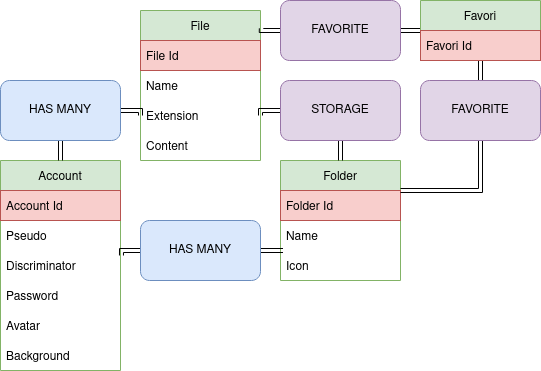

The diagram above was exported from draw.io. Its source (the exported page's mxGraphModel, read from the mxfile embedded in the PNG):
<mxGraphModel dx="1110" dy="527" grid="1" gridSize="10" guides="1" tooltips="1" connect="1" arrows="1" fold="1" page="1" pageScale="1" pageWidth="850" pageHeight="1100" background="#ffffff" math="0" shadow="0">
  <root>
    <mxCell id="0" />
    <mxCell id="1" parent="0" />
    <mxCell id="hjH652itacY236HKw7xN-1" value="Account" style="swimlane;fontStyle=0;childLayout=stackLayout;horizontal=1;startSize=30;horizontalStack=0;resizeParent=1;resizeParentMax=0;resizeLast=0;collapsible=1;marginBottom=0;fillColor=#d5e8d4;strokeColor=#82b366;" parent="1" vertex="1">
      <mxGeometry x="160" y="280" width="120" height="210" as="geometry" />
    </mxCell>
    <mxCell id="hjH652itacY236HKw7xN-2" value="Account Id" style="text;strokeColor=#b85450;fillColor=#f8cecc;align=left;verticalAlign=middle;spacingLeft=4;spacingRight=4;overflow=hidden;points=[[0,0.5],[1,0.5]];portConstraint=eastwest;rotatable=0;" parent="hjH652itacY236HKw7xN-1" vertex="1">
      <mxGeometry y="30" width="120" height="30" as="geometry" />
    </mxCell>
    <mxCell id="hjH652itacY236HKw7xN-3" value="Pseudo" style="text;strokeColor=none;fillColor=none;align=left;verticalAlign=middle;spacingLeft=4;spacingRight=4;overflow=hidden;points=[[0,0.5],[1,0.5]];portConstraint=eastwest;rotatable=0;" parent="hjH652itacY236HKw7xN-1" vertex="1">
      <mxGeometry y="60" width="120" height="30" as="geometry" />
    </mxCell>
    <mxCell id="hjH652itacY236HKw7xN-4" value="Discriminator" style="text;strokeColor=none;fillColor=none;align=left;verticalAlign=middle;spacingLeft=4;spacingRight=4;overflow=hidden;points=[[0,0.5],[1,0.5]];portConstraint=eastwest;rotatable=0;" parent="hjH652itacY236HKw7xN-1" vertex="1">
      <mxGeometry y="90" width="120" height="30" as="geometry" />
    </mxCell>
    <mxCell id="hjH652itacY236HKw7xN-5" value="Password" style="text;strokeColor=none;fillColor=none;align=left;verticalAlign=middle;spacingLeft=4;spacingRight=4;overflow=hidden;points=[[0,0.5],[1,0.5]];portConstraint=eastwest;rotatable=0;" parent="hjH652itacY236HKw7xN-1" vertex="1">
      <mxGeometry y="120" width="120" height="30" as="geometry" />
    </mxCell>
    <mxCell id="hjH652itacY236HKw7xN-6" value="Avatar" style="text;strokeColor=none;fillColor=none;align=left;verticalAlign=middle;spacingLeft=4;spacingRight=4;overflow=hidden;points=[[0,0.5],[1,0.5]];portConstraint=eastwest;rotatable=0;" parent="hjH652itacY236HKw7xN-1" vertex="1">
      <mxGeometry y="150" width="120" height="30" as="geometry" />
    </mxCell>
    <mxCell id="Yy0PRTWWWIZpoAaD_CUP-1" value="Background" style="text;strokeColor=none;fillColor=none;align=left;verticalAlign=middle;spacingLeft=4;spacingRight=4;overflow=hidden;points=[[0,0.5],[1,0.5]];portConstraint=eastwest;rotatable=0;" vertex="1" parent="hjH652itacY236HKw7xN-1">
      <mxGeometry y="180" width="120" height="30" as="geometry" />
    </mxCell>
    <mxCell id="hjH652itacY236HKw7xN-7" value="Folder" style="swimlane;fontStyle=0;childLayout=stackLayout;horizontal=1;startSize=30;horizontalStack=0;resizeParent=1;resizeParentMax=0;resizeLast=0;collapsible=1;marginBottom=0;fillColor=#d5e8d4;strokeColor=#82b366;" parent="1" vertex="1">
      <mxGeometry x="440" y="280" width="120" height="120" as="geometry" />
    </mxCell>
    <mxCell id="hjH652itacY236HKw7xN-8" value="Folder Id" style="text;strokeColor=#b85450;fillColor=#f8cecc;align=left;verticalAlign=middle;spacingLeft=4;spacingRight=4;overflow=hidden;points=[[0,0.5],[1,0.5]];portConstraint=eastwest;rotatable=0;" parent="hjH652itacY236HKw7xN-7" vertex="1">
      <mxGeometry y="30" width="120" height="30" as="geometry" />
    </mxCell>
    <mxCell id="hjH652itacY236HKw7xN-9" value="Name" style="text;strokeColor=none;fillColor=none;align=left;verticalAlign=middle;spacingLeft=4;spacingRight=4;overflow=hidden;points=[[0,0.5],[1,0.5]];portConstraint=eastwest;rotatable=0;" parent="hjH652itacY236HKw7xN-7" vertex="1">
      <mxGeometry y="60" width="120" height="30" as="geometry" />
    </mxCell>
    <mxCell id="hjH652itacY236HKw7xN-10" value="Icon" style="text;strokeColor=none;fillColor=none;align=left;verticalAlign=middle;spacingLeft=4;spacingRight=4;overflow=hidden;points=[[0,0.5],[1,0.5]];portConstraint=eastwest;rotatable=0;" parent="hjH652itacY236HKw7xN-7" vertex="1">
      <mxGeometry y="90" width="120" height="30" as="geometry" />
    </mxCell>
    <mxCell id="hjH652itacY236HKw7xN-11" value="File" style="swimlane;fontStyle=0;childLayout=stackLayout;horizontal=1;startSize=30;horizontalStack=0;resizeParent=1;resizeParentMax=0;resizeLast=0;collapsible=1;marginBottom=0;fillColor=#d5e8d4;strokeColor=#82b366;" parent="1" vertex="1">
      <mxGeometry x="300" y="130" width="120" height="150" as="geometry" />
    </mxCell>
    <mxCell id="hjH652itacY236HKw7xN-12" value="File Id" style="text;strokeColor=#b85450;fillColor=#f8cecc;align=left;verticalAlign=middle;spacingLeft=4;spacingRight=4;overflow=hidden;points=[[0,0.5],[1,0.5]];portConstraint=eastwest;rotatable=0;" parent="hjH652itacY236HKw7xN-11" vertex="1">
      <mxGeometry y="30" width="120" height="30" as="geometry" />
    </mxCell>
    <mxCell id="hjH652itacY236HKw7xN-13" value="Name" style="text;strokeColor=none;fillColor=none;align=left;verticalAlign=middle;spacingLeft=4;spacingRight=4;overflow=hidden;points=[[0,0.5],[1,0.5]];portConstraint=eastwest;rotatable=0;" parent="hjH652itacY236HKw7xN-11" vertex="1">
      <mxGeometry y="60" width="120" height="30" as="geometry" />
    </mxCell>
    <mxCell id="hjH652itacY236HKw7xN-15" value="Extension" style="text;strokeColor=none;fillColor=none;align=left;verticalAlign=middle;spacingLeft=4;spacingRight=4;overflow=hidden;points=[[0,0.5],[1,0.5]];portConstraint=eastwest;rotatable=0;" parent="hjH652itacY236HKw7xN-11" vertex="1">
      <mxGeometry y="90" width="120" height="30" as="geometry" />
    </mxCell>
    <mxCell id="hjH652itacY236HKw7xN-16" value="Content" style="text;strokeColor=none;fillColor=none;align=left;verticalAlign=middle;spacingLeft=4;spacingRight=4;overflow=hidden;points=[[0,0.5],[1,0.5]];portConstraint=eastwest;rotatable=0;" parent="hjH652itacY236HKw7xN-11" vertex="1">
      <mxGeometry y="120" width="120" height="30" as="geometry" />
    </mxCell>
    <mxCell id="hjH652itacY236HKw7xN-35" style="edgeStyle=orthogonalEdgeStyle;shape=link;rounded=0;orthogonalLoop=1;jettySize=auto;html=1;exitX=0.5;exitY=1;exitDx=0;exitDy=0;entryX=0.5;entryY=0;entryDx=0;entryDy=0;" parent="1" source="hjH652itacY236HKw7xN-17" target="hjH652itacY236HKw7xN-23" edge="1">
      <mxGeometry relative="1" as="geometry" />
    </mxCell>
    <mxCell id="hjH652itacY236HKw7xN-38" style="edgeStyle=orthogonalEdgeStyle;shape=link;rounded=0;orthogonalLoop=1;jettySize=auto;html=1;exitX=0;exitY=0.5;exitDx=0;exitDy=0;entryX=1;entryY=0.5;entryDx=0;entryDy=0;" parent="1" source="hjH652itacY236HKw7xN-17" target="hjH652itacY236HKw7xN-37" edge="1">
      <mxGeometry relative="1" as="geometry" />
    </mxCell>
    <mxCell id="hjH652itacY236HKw7xN-17" value="Favori" style="swimlane;fontStyle=0;childLayout=stackLayout;horizontal=1;startSize=30;horizontalStack=0;resizeParent=1;resizeParentMax=0;resizeLast=0;collapsible=1;marginBottom=0;fillColor=#d5e8d4;strokeColor=#82b366;" parent="1" vertex="1">
      <mxGeometry x="580" y="120" width="120" height="60" as="geometry" />
    </mxCell>
    <mxCell id="hjH652itacY236HKw7xN-18" value="Favori Id" style="text;strokeColor=#b85450;fillColor=#f8cecc;align=left;verticalAlign=middle;spacingLeft=4;spacingRight=4;overflow=hidden;points=[[0,0.5],[1,0.5]];portConstraint=eastwest;rotatable=0;" parent="hjH652itacY236HKw7xN-17" vertex="1">
      <mxGeometry y="30" width="120" height="30" as="geometry" />
    </mxCell>
    <mxCell id="hjH652itacY236HKw7xN-30" style="edgeStyle=orthogonalEdgeStyle;shape=link;rounded=0;orthogonalLoop=1;jettySize=auto;html=1;exitX=1;exitY=0.5;exitDx=0;exitDy=0;entryX=0.021;entryY=-0.011;entryDx=0;entryDy=0;entryPerimeter=0;" parent="1" source="hjH652itacY236HKw7xN-21" target="hjH652itacY236HKw7xN-10" edge="1">
      <mxGeometry relative="1" as="geometry" />
    </mxCell>
    <mxCell id="Yy0PRTWWWIZpoAaD_CUP-2" style="edgeStyle=orthogonalEdgeStyle;shape=link;rounded=0;orthogonalLoop=1;jettySize=auto;html=1;exitX=0;exitY=0.5;exitDx=0;exitDy=0;entryX=1.008;entryY=0.167;entryDx=0;entryDy=0;entryPerimeter=0;" edge="1" parent="1" source="hjH652itacY236HKw7xN-21" target="hjH652itacY236HKw7xN-4">
      <mxGeometry relative="1" as="geometry" />
    </mxCell>
    <mxCell id="hjH652itacY236HKw7xN-21" value="HAS MANY" style="rounded=1;whiteSpace=wrap;html=1;fillColor=#dae8fc;strokeColor=#6c8ebf;" parent="1" vertex="1">
      <mxGeometry x="300" y="340" width="120" height="60" as="geometry" />
    </mxCell>
    <mxCell id="hjH652itacY236HKw7xN-31" style="edgeStyle=orthogonalEdgeStyle;shape=link;rounded=0;orthogonalLoop=1;jettySize=auto;html=1;exitX=0.5;exitY=1;exitDx=0;exitDy=0;entryX=0.5;entryY=0;entryDx=0;entryDy=0;" parent="1" source="hjH652itacY236HKw7xN-22" target="hjH652itacY236HKw7xN-7" edge="1">
      <mxGeometry relative="1" as="geometry" />
    </mxCell>
    <mxCell id="hjH652itacY236HKw7xN-32" style="edgeStyle=orthogonalEdgeStyle;shape=link;rounded=0;orthogonalLoop=1;jettySize=auto;html=1;exitX=0;exitY=0.5;exitDx=0;exitDy=0;entryX=1;entryY=0.5;entryDx=0;entryDy=0;" parent="1" source="hjH652itacY236HKw7xN-22" edge="1">
      <mxGeometry relative="1" as="geometry">
        <mxPoint x="420" y="235" as="targetPoint" />
      </mxGeometry>
    </mxCell>
    <mxCell id="hjH652itacY236HKw7xN-22" value="STORAGE" style="rounded=1;whiteSpace=wrap;html=1;fillColor=#e1d5e7;strokeColor=#9673a6;" parent="1" vertex="1">
      <mxGeometry x="440" y="200" width="120" height="60" as="geometry" />
    </mxCell>
    <mxCell id="hjH652itacY236HKw7xN-36" style="edgeStyle=orthogonalEdgeStyle;shape=link;rounded=0;orthogonalLoop=1;jettySize=auto;html=1;exitX=0.5;exitY=1;exitDx=0;exitDy=0;entryX=1;entryY=0.25;entryDx=0;entryDy=0;" parent="1" source="hjH652itacY236HKw7xN-23" target="hjH652itacY236HKw7xN-7" edge="1">
      <mxGeometry relative="1" as="geometry" />
    </mxCell>
    <mxCell id="hjH652itacY236HKw7xN-23" value="FAVORITE" style="rounded=1;whiteSpace=wrap;html=1;fillColor=#e1d5e7;strokeColor=#9673a6;" parent="1" vertex="1">
      <mxGeometry x="580" y="200" width="120" height="60" as="geometry" />
    </mxCell>
    <mxCell id="hjH652itacY236HKw7xN-33" style="edgeStyle=orthogonalEdgeStyle;shape=link;rounded=0;orthogonalLoop=1;jettySize=auto;html=1;exitX=0.5;exitY=1;exitDx=0;exitDy=0;entryX=0.5;entryY=0;entryDx=0;entryDy=0;" parent="1" source="hjH652itacY236HKw7xN-24" target="hjH652itacY236HKw7xN-1" edge="1">
      <mxGeometry relative="1" as="geometry" />
    </mxCell>
    <mxCell id="hjH652itacY236HKw7xN-34" style="edgeStyle=orthogonalEdgeStyle;shape=link;rounded=0;orthogonalLoop=1;jettySize=auto;html=1;exitX=1;exitY=0.5;exitDx=0;exitDy=0;entryX=0;entryY=0.5;entryDx=0;entryDy=0;" parent="1" source="hjH652itacY236HKw7xN-24" edge="1">
      <mxGeometry relative="1" as="geometry">
        <mxPoint x="300" y="235" as="targetPoint" />
      </mxGeometry>
    </mxCell>
    <mxCell id="hjH652itacY236HKw7xN-24" value="HAS MANY" style="rounded=1;whiteSpace=wrap;html=1;fillColor=#dae8fc;strokeColor=#6c8ebf;" parent="1" vertex="1">
      <mxGeometry x="160" y="200" width="120" height="60" as="geometry" />
    </mxCell>
    <mxCell id="hjH652itacY236HKw7xN-39" style="edgeStyle=orthogonalEdgeStyle;shape=link;rounded=0;orthogonalLoop=1;jettySize=auto;html=1;exitX=0;exitY=0.5;exitDx=0;exitDy=0;entryX=1.007;entryY=0.119;entryDx=0;entryDy=0;entryPerimeter=0;" parent="1" source="hjH652itacY236HKw7xN-37" target="hjH652itacY236HKw7xN-11" edge="1">
      <mxGeometry relative="1" as="geometry" />
    </mxCell>
    <mxCell id="hjH652itacY236HKw7xN-37" value="FAVORITE" style="rounded=1;whiteSpace=wrap;html=1;fillColor=#e1d5e7;strokeColor=#9673a6;" parent="1" vertex="1">
      <mxGeometry x="440" y="120" width="120" height="60" as="geometry" />
    </mxCell>
  </root>
</mxGraphModel>